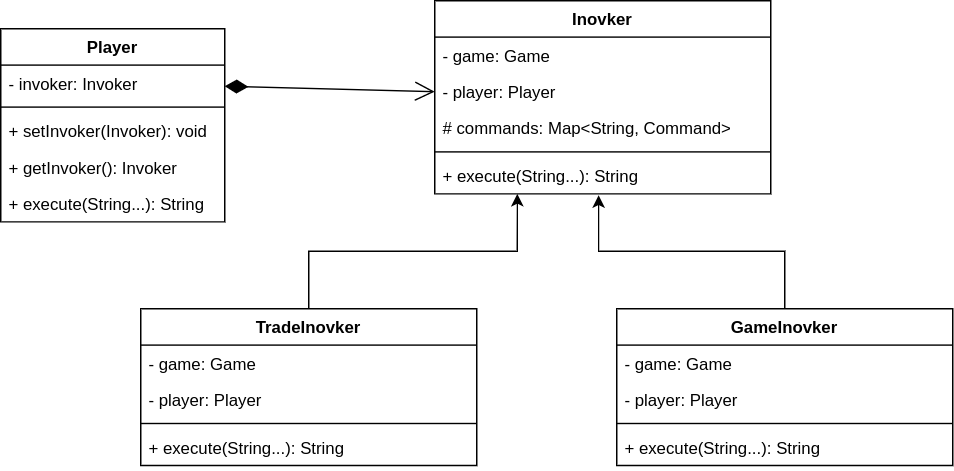

The diagram above was exported from draw.io. Its source (the exported page's mxGraphModel, read from the mxfile embedded in the PNG):
<mxGraphModel dx="1369" dy="773" grid="1" gridSize="10" guides="1" tooltips="1" connect="1" arrows="1" fold="1" page="1" pageScale="1" pageWidth="827" pageHeight="1169" math="0" shadow="0">
  <root>
    <mxCell id="0" />
    <mxCell id="1" parent="0" />
    <mxCell id="2" value="Inovker" style="swimlane;fontStyle=1;align=center;verticalAlign=top;childLayout=stackLayout;horizontal=1;startSize=26;horizontalStack=0;resizeParent=1;resizeParentMax=0;resizeLast=0;collapsible=1;marginBottom=0;" vertex="1" parent="1">
      <mxGeometry x="400" y="1920" width="240" height="138" as="geometry" />
    </mxCell>
    <mxCell id="3" value="- game: Game&#10;" style="text;strokeColor=none;fillColor=none;align=left;verticalAlign=top;spacingLeft=4;spacingRight=4;overflow=hidden;rotatable=0;points=[[0,0.5],[1,0.5]];portConstraint=eastwest;" vertex="1" parent="2">
      <mxGeometry y="26" width="240" height="26" as="geometry" />
    </mxCell>
    <mxCell id="4" value="- player: Player" style="text;strokeColor=none;fillColor=none;align=left;verticalAlign=top;spacingLeft=4;spacingRight=4;overflow=hidden;rotatable=0;points=[[0,0.5],[1,0.5]];portConstraint=eastwest;" vertex="1" parent="2">
      <mxGeometry y="52" width="240" height="26" as="geometry" />
    </mxCell>
    <mxCell id="5" value="# commands: Map&lt;String, Command&gt;" style="text;strokeColor=none;fillColor=none;align=left;verticalAlign=top;spacingLeft=4;spacingRight=4;overflow=hidden;rotatable=0;points=[[0,0.5],[1,0.5]];portConstraint=eastwest;" vertex="1" parent="2">
      <mxGeometry y="78" width="240" height="26" as="geometry" />
    </mxCell>
    <mxCell id="6" value="" style="line;strokeWidth=1;fillColor=none;align=left;verticalAlign=middle;spacingTop=-1;spacingLeft=3;spacingRight=3;rotatable=0;labelPosition=right;points=[];portConstraint=eastwest;" vertex="1" parent="2">
      <mxGeometry y="104" width="240" height="8" as="geometry" />
    </mxCell>
    <mxCell id="7" value="+ execute(String...): String" style="text;strokeColor=none;fillColor=none;align=left;verticalAlign=top;spacingLeft=4;spacingRight=4;overflow=hidden;rotatable=0;points=[[0,0.5],[1,0.5]];portConstraint=eastwest;" vertex="1" parent="2">
      <mxGeometry y="112" width="240" height="26" as="geometry" />
    </mxCell>
    <mxCell id="8" style="edgeStyle=orthogonalEdgeStyle;rounded=0;orthogonalLoop=1;jettySize=auto;html=1;entryX=0.246;entryY=1;entryDx=0;entryDy=0;entryPerimeter=0;" edge="1" source="9" target="7" parent="1">
      <mxGeometry relative="1" as="geometry" />
    </mxCell>
    <mxCell id="9" value="TradeInovker" style="swimlane;fontStyle=1;align=center;verticalAlign=top;childLayout=stackLayout;horizontal=1;startSize=26;horizontalStack=0;resizeParent=1;resizeParentMax=0;resizeLast=0;collapsible=1;marginBottom=0;" vertex="1" parent="1">
      <mxGeometry x="190" y="2140" width="240" height="112" as="geometry" />
    </mxCell>
    <mxCell id="10" value="- game: Game&#10;" style="text;strokeColor=none;fillColor=none;align=left;verticalAlign=top;spacingLeft=4;spacingRight=4;overflow=hidden;rotatable=0;points=[[0,0.5],[1,0.5]];portConstraint=eastwest;" vertex="1" parent="9">
      <mxGeometry y="26" width="240" height="26" as="geometry" />
    </mxCell>
    <mxCell id="11" value="- player: Player" style="text;strokeColor=none;fillColor=none;align=left;verticalAlign=top;spacingLeft=4;spacingRight=4;overflow=hidden;rotatable=0;points=[[0,0.5],[1,0.5]];portConstraint=eastwest;" vertex="1" parent="9">
      <mxGeometry y="52" width="240" height="26" as="geometry" />
    </mxCell>
    <mxCell id="12" value="" style="line;strokeWidth=1;fillColor=none;align=left;verticalAlign=middle;spacingTop=-1;spacingLeft=3;spacingRight=3;rotatable=0;labelPosition=right;points=[];portConstraint=eastwest;" vertex="1" parent="9">
      <mxGeometry y="78" width="240" height="8" as="geometry" />
    </mxCell>
    <mxCell id="13" value="+ execute(String...): String" style="text;strokeColor=none;fillColor=none;align=left;verticalAlign=top;spacingLeft=4;spacingRight=4;overflow=hidden;rotatable=0;points=[[0,0.5],[1,0.5]];portConstraint=eastwest;" vertex="1" parent="9">
      <mxGeometry y="86" width="240" height="26" as="geometry" />
    </mxCell>
    <mxCell id="14" style="edgeStyle=orthogonalEdgeStyle;rounded=0;orthogonalLoop=1;jettySize=auto;html=1;entryX=0.488;entryY=1.038;entryDx=0;entryDy=0;entryPerimeter=0;" edge="1" source="15" target="7" parent="1">
      <mxGeometry relative="1" as="geometry" />
    </mxCell>
    <mxCell id="15" value="GameInovker" style="swimlane;fontStyle=1;align=center;verticalAlign=top;childLayout=stackLayout;horizontal=1;startSize=26;horizontalStack=0;resizeParent=1;resizeParentMax=0;resizeLast=0;collapsible=1;marginBottom=0;" vertex="1" parent="1">
      <mxGeometry x="530" y="2140" width="240" height="112" as="geometry" />
    </mxCell>
    <mxCell id="16" value="- game: Game&#10;" style="text;strokeColor=none;fillColor=none;align=left;verticalAlign=top;spacingLeft=4;spacingRight=4;overflow=hidden;rotatable=0;points=[[0,0.5],[1,0.5]];portConstraint=eastwest;" vertex="1" parent="15">
      <mxGeometry y="26" width="240" height="26" as="geometry" />
    </mxCell>
    <mxCell id="17" value="- player: Player" style="text;strokeColor=none;fillColor=none;align=left;verticalAlign=top;spacingLeft=4;spacingRight=4;overflow=hidden;rotatable=0;points=[[0,0.5],[1,0.5]];portConstraint=eastwest;" vertex="1" parent="15">
      <mxGeometry y="52" width="240" height="26" as="geometry" />
    </mxCell>
    <mxCell id="18" value="" style="line;strokeWidth=1;fillColor=none;align=left;verticalAlign=middle;spacingTop=-1;spacingLeft=3;spacingRight=3;rotatable=0;labelPosition=right;points=[];portConstraint=eastwest;" vertex="1" parent="15">
      <mxGeometry y="78" width="240" height="8" as="geometry" />
    </mxCell>
    <mxCell id="19" value="+ execute(String...): String" style="text;strokeColor=none;fillColor=none;align=left;verticalAlign=top;spacingLeft=4;spacingRight=4;overflow=hidden;rotatable=0;points=[[0,0.5],[1,0.5]];portConstraint=eastwest;" vertex="1" parent="15">
      <mxGeometry y="86" width="240" height="26" as="geometry" />
    </mxCell>
    <mxCell id="20" value="" style="endArrow=open;html=1;endSize=12;startArrow=diamondThin;startSize=14;startFill=1;align=left;verticalAlign=bottom;entryX=0;entryY=0.5;entryDx=0;entryDy=0;" edge="1" source="22" target="4" parent="1">
      <mxGeometry x="-0.4906" y="40" relative="1" as="geometry">
        <mxPoint x="316" y="1880" as="sourcePoint" />
        <mxPoint x="200" y="2090" as="targetPoint" />
        <mxPoint as="offset" />
      </mxGeometry>
    </mxCell>
    <mxCell id="21" value="Player" style="swimlane;fontStyle=1;align=center;verticalAlign=top;childLayout=stackLayout;horizontal=1;startSize=26;horizontalStack=0;resizeParent=1;resizeParentMax=0;resizeLast=0;collapsible=1;marginBottom=0;" vertex="1" parent="1">
      <mxGeometry x="90" y="1940" width="160" height="138" as="geometry" />
    </mxCell>
    <mxCell id="22" value="- invoker: Invoker" style="text;strokeColor=none;fillColor=none;align=left;verticalAlign=top;spacingLeft=4;spacingRight=4;overflow=hidden;rotatable=0;points=[[0,0.5],[1,0.5]];portConstraint=eastwest;" vertex="1" parent="21">
      <mxGeometry y="26" width="160" height="26" as="geometry" />
    </mxCell>
    <mxCell id="23" value="" style="line;strokeWidth=1;fillColor=none;align=left;verticalAlign=middle;spacingTop=-1;spacingLeft=3;spacingRight=3;rotatable=0;labelPosition=right;points=[];portConstraint=eastwest;" vertex="1" parent="21">
      <mxGeometry y="52" width="160" height="8" as="geometry" />
    </mxCell>
    <mxCell id="24" value="+ setInvoker(Invoker): void" style="text;strokeColor=none;fillColor=none;align=left;verticalAlign=top;spacingLeft=4;spacingRight=4;overflow=hidden;rotatable=0;points=[[0,0.5],[1,0.5]];portConstraint=eastwest;" vertex="1" parent="21">
      <mxGeometry y="60" width="160" height="26" as="geometry" />
    </mxCell>
    <mxCell id="25" value="+ getInvoker(): Invoker&#10;" style="text;strokeColor=none;fillColor=none;align=left;verticalAlign=top;spacingLeft=4;spacingRight=4;overflow=hidden;rotatable=0;points=[[0,0.5],[1,0.5]];portConstraint=eastwest;" vertex="1" parent="21">
      <mxGeometry y="86" width="160" height="26" as="geometry" />
    </mxCell>
    <mxCell id="26" value="+ execute(String...): String" style="text;strokeColor=none;fillColor=none;align=left;verticalAlign=top;spacingLeft=4;spacingRight=4;overflow=hidden;rotatable=0;points=[[0,0.5],[1,0.5]];portConstraint=eastwest;" vertex="1" parent="21">
      <mxGeometry y="112" width="160" height="26" as="geometry" />
    </mxCell>
  </root>
</mxGraphModel>